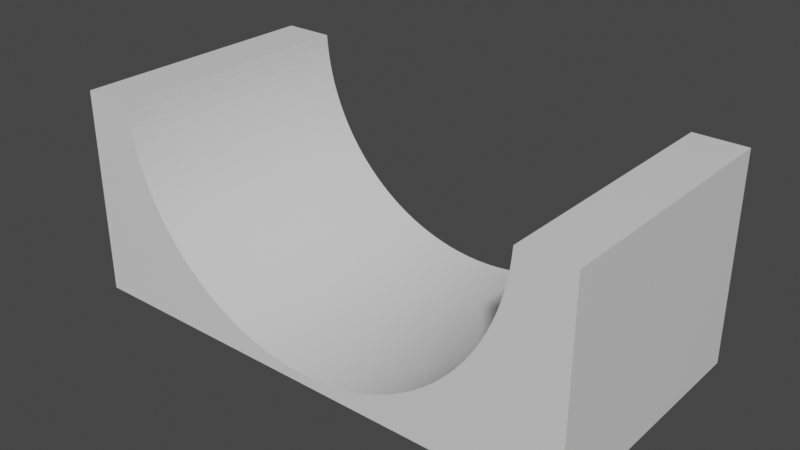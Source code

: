 # Source: HalfPipe0-Skater2.blend  (saved by Blender 2.80.75; exported with 4.5.12 LTS)
import bpy
from mathutils import Matrix  # noqa: F401  (used for matrix-valued properties, if any)

bpy.ops.wm.read_factory_settings(use_empty=True)
scene = bpy.context.scene
scene.name = 'Scene'

# ---- collections
col_collection = bpy.data.collections.new('Collection'); scene.collection.children.link(col_collection)

# ---- materials (node trees are filled in below, after node groups)
mat_material = bpy.data.materials.new('Material')
mat_material.alpha_threshold = 0.0
mat_material.use_transparent_shadow = False
mat_material.line_color = (0.0, 0.0, 0.0, 1.0)

# ---- material node trees
mat_material.use_nodes = True; mat_material.node_tree.nodes.clear()
_N = mat_material.node_tree.nodes; _L = mat_material.node_tree.links
n0 = _N.new('ShaderNodeOutputMaterial'); n0.name = 'Material Output'; n0.location = (300, 300)
n1 = _N.new('ShaderNodeBsdfPrincipled'); n1.name = 'Principled BSDF'; n1.location = (10, 300)
n1.distribution = 'GGX'
n1.subsurface_method = 'BURLEY'
n1.inputs[2].default_value = 0.4
n1.inputs[3].default_value = 1.45
n1.inputs[27].default_value = (0.0, 0.0, 0.0, 1.0)
n1.inputs[28].default_value = 1.0
_L.new(n1.outputs[0], n0.inputs[0])
n0.is_active_output = True

# ---- world
world_world = bpy.data.worlds.new('World'); scene.world = world_world
world_world.use_nodes = True; world_world.node_tree.nodes.clear()
_N = world_world.node_tree.nodes; _L = world_world.node_tree.links
n0 = _N.new('ShaderNodeOutputWorld'); n0.name = 'World Output'; n0.location = (300, 300)
n1 = _N.new('ShaderNodeBackground'); n1.name = 'Background'; n1.location = (10, 300)
n1.inputs[0].default_value = (0.05088, 0.05088, 0.05088, 1.0)
_L.new(n1.outputs[0], n0.inputs[0])
n0.is_active_output = True
world_world.color = (0.05088, 0.05088, 0.05088)
world_world.use_sun_shadow = False
world_world.sun_shadow_jitter_overblur = 0.0

# ---- meshes
me_cube = bpy.data.meshes.new('Cube')
me_cube.from_pydata([(1.0, 1.0, 1.0), (1.0, 1.0, -1.0), (1.0, -1.0, 1.0), (1.0, -1.0, -1.0), (-1.0, 1.0, 1.0), (-1.0, 1.0, -1.0), (-1.0, -1.0, 1.0), (-1.0, -1.0, -1.0), (-0.07841, -1.0, -0.8904), (-0.07841, 1.0, -0.8904), (0.2695, -1.0, -0.7831), (0.2695, 1.0, -0.7831), (-0.1944, -1.0, -0.8401), (-0.1944, 1.0, -0.8401), (0.07841, -1.0, -0.8904), (0.07841, 1.0, -0.8904), (0.1174, -1.0, -0.8784), (0.1174, 1.0, -0.8784), (-0.03926, -1.0, -0.8976), (-0.03926, 1.0, -0.8976), (-0.342, -1.0, -0.708), (-0.342, 1.0, -0.708), (0.342, -1.0, -0.708), (0.342, 1.0, -0.708), (0.3061, -1.0, -0.7478), (0.3061, 1.0, -0.7478), (-0.3061, -1.0, -0.7478), (-0.3061, 1.0, -0.7478), (0.1561, -1.0, -0.8616), (0.1561, 1.0, -0.8616), (-0.1174, -1.0, -0.8784), (-0.1174, 1.0, -0.8784), (-0.1561, -1.0, -0.8616), (-0.1561, 1.0, -0.8616), (0.1944, -1.0, -0.8401), (0.1944, 1.0, -0.8401), (-0.2322, -1.0, -0.8139), (-0.2322, 1.0, -0.8139), (-0.2695, -1.0, -0.7831), (-0.2695, 1.0, -0.7831), (0.03925, -1.0, -0.8976), (0.03925, 1.0, -0.8976), (-1.456e-06, -1.0, -0.9), (-1.456e-06, 1.0, -0.9), (0.2322, -1.0, -0.8139), (0.2322, 1.0, -0.8139), (-0.4113, -1.0, -0.6155), (-0.4113, 1.0, -0.6155), (0.4113, -1.0, -0.6155), (0.4113, 1.0, -0.6155), (0.3771, -1.0, -0.6638), (0.3771, 1.0, -0.6638), (-0.3771, -1.0, -0.6638), (-0.3771, 1.0, -0.6638), (0.5372, -1.0, -0.3819), (0.5372, 1.0, -0.3819), (0.5928, -1.0, -0.2431), (0.5928, 1.0, -0.2431), (-0.5075, -1.0, -0.446), (-0.5075, 1.0, -0.446), (0.5657, -1.0, -0.3142), (0.5657, 1.0, -0.3142), (0.5075, -1.0, -0.446), (0.5075, 1.0, -0.446), (-0.4445, -1.0, -0.5629), (-0.4445, 1.0, -0.5629), (0.4445, -1.0, -0.5629), (0.4445, 1.0, -0.5629), (-0.5657, -1.0, -0.3142), (-0.5657, 1.0, -0.3142), (0.4766, -1.0, -0.5064), (0.4766, 1.0, -0.5064), (-0.4766, -1.0, -0.5064), (-0.4766, 1.0, -0.5064), (-0.5372, -1.0, -0.3819), (-0.5372, 1.0, -0.3819), (0.6184, -1.0, -0.1688), (0.6184, 1.0, -0.1688), (-0.5928, -1.0, -0.2431), (-0.5928, 1.0, -0.2431), (-0.6184, -1.0, -0.1688), (-0.6184, 1.0, -0.1688), (0.6426, -1.0, -0.0914), (0.6426, 1.0, -0.0914), (-0.7391, -1.0, 0.3346), (-0.7391, 1.0, 0.3346), (0.7055, -1.0, 0.1572), (0.7055, 1.0, 0.1572), (0.6652, -1.0, -0.01115), (0.6652, 1.0, -0.01115), (-0.7055, -1.0, 0.1572), (-0.7055, 1.0, 0.1572), (0.7232, -1.0, 0.2449), (0.7232, 1.0, 0.2449), (0.7391, -1.0, 0.3346), (0.7391, 1.0, 0.3346), (-0.6652, -1.0, -0.01114), (-0.6652, 1.0, -0.01114), (0.6862, -1.0, 0.07179), (0.6862, 1.0, 0.07179), (-0.6862, -1.0, 0.07179), (-0.6862, 1.0, 0.07179), (-0.6426, -1.0, -0.0914), (-0.6426, 1.0, -0.0914), (-0.7532, -1.0, 0.4262), (-0.7532, 1.0, 0.4262), (0.7532, -1.0, 0.4262), (0.7532, 1.0, 0.4262), (-0.7232, -1.0, 0.2449), (-0.7232, 1.0, 0.2449), (0.7656, -1.0, 0.5194), (0.7656, 1.0, 0.5194), (-0.7913, -1.0, 0.8065), (-0.7913, 1.0, 0.8065), (0.7913, -1.0, 0.8065), (0.7913, 1.0, 0.8065), (-0.7961, -1.0, 0.904), (-0.7961, 1.0, 0.904), (-0.799, -1.0, 1.0), (-0.799, 1.0, 1.0), (0.7961, -1.0, 0.904), (0.7961, 1.0, 0.904), (0.776, -1.0, 0.614), (0.776, 1.0, 0.614), (0.7846, -1.0, 0.7098), (0.7846, 1.0, 0.7098), (-0.7656, -1.0, 0.5194), (-0.7656, 1.0, 0.5194), (-0.7846, -1.0, 0.7098), (-0.7846, 1.0, 0.7098), (-0.776, -1.0, 0.614), (-0.776, 1.0, 0.614), (0.799, -1.0, 1.0), (0.799, 1.0, 1.0)], [], [(0, 133, 132, 2), (3, 2, 132, 120, 114, 124, 122, 110, 106, 94, 92, 86, 98, 88, 82, 76, 56, 60, 54, 62, 70, 66, 48, 50, 22, 24, 10, 44, 34, 28, 16, 14, 40, 42, 18, 8, 30, 32, 12, 36, 38, 26, 20, 52, 46, 64, 72, 58, 74, 68, 78, 80, 102, 96, 100, 90, 108, 84, 104, 126, 130, 128, 112, 116, 118, 6, 7), (7, 6, 4, 5), (5, 1, 3, 7), (1, 0, 2, 3), (5, 4, 119, 117, 113, 129, 131, 127, 105, 85, 109, 91, 101, 97, 103, 81, 79, 69, 75, 59, 73, 65, 47, 53, 21, 27, 39, 37, 13, 33, 31, 9, 19, 43, 41, 15, 17, 29, 35, 45, 11, 25, 23, 51, 49, 67, 71, 63, 55, 61, 57, 77, 83, 89, 99, 87, 93, 95, 107, 111, 123, 125, 115, 121, 133, 0, 1), (87, 86, 92, 93), (116, 117, 119, 118), (11, 10, 24, 25), (77, 76, 82, 83), (61, 60, 56, 57), (51, 50, 48, 49), (15, 14, 16, 17), (53, 52, 20, 21), (31, 30, 8, 9), (107, 106, 110, 111), (71, 70, 62, 63), (97, 96, 102, 103), (21, 20, 26, 27), (59, 58, 72, 73), (49, 48, 66, 67), (27, 26, 38, 39), (83, 82, 88, 89), (111, 110, 122, 123), (47, 46, 52, 53), (125, 124, 114, 115), (131, 130, 126, 127), (33, 32, 30, 31), (67, 66, 70, 71), (101, 100, 96, 97), (81, 80, 78, 79), (41, 40, 14, 15), (39, 38, 36, 37), (113, 112, 128, 129), (105, 104, 84, 85), (91, 90, 100, 101), (129, 128, 130, 131), (69, 68, 74, 75), (79, 78, 68, 69), (115, 114, 120, 121), (89, 88, 98, 99), (19, 18, 42, 43), (95, 94, 106, 107), (13, 12, 32, 33), (35, 34, 44, 45), (73, 72, 64, 65), (37, 36, 12, 13), (23, 22, 50, 51), (118, 119, 4, 6), (109, 108, 90, 91), (63, 62, 54, 55), (103, 102, 80, 81), (25, 24, 22, 23), (55, 54, 60, 61), (123, 122, 124, 125), (65, 64, 46, 47), (45, 44, 10, 11), (43, 42, 40, 41), (99, 98, 86, 87), (117, 116, 112, 113), (9, 8, 18, 19), (75, 74, 58, 59), (29, 28, 34, 35), (17, 16, 28, 29), (57, 56, 76, 77), (127, 126, 104, 105), (93, 92, 94, 95), (85, 84, 108, 109), (121, 120, 132, 133)])
_uv = me_cube.uv_layers.new(name='UVMap')
_uv.uv.foreach_set('vector', [0.375, 0.0, 0.4001, 0.0, 0.4001, 0.25, 0.375, 0.25, 0.375, 0.25, 0.625, 0.25, 0.625, 0.2751, 0.613, 0.2755, 0.6008, 0.2761, 0.5887, 0.2769, 0.5768, 0.278, 0.5649, 0.2793, 0.5533, 0.2808, 0.5418, 0.2826, 0.5306, 0.2846, 0.5197, 0.2868, 0.509, 0.2892, 0.4986, 0.2919, 0.4886, 0.2947, 0.4789, 0.2977, 0.4696, 0.3009, 0.4607, 0.3043, 0.4523, 0.3078, 0.4442, 0.3116, 0.4367, 0.3154, 0.4296, 0.3194, 0.4231, 0.3236, 0.417, 0.3279, 0.4115, 0.3322, 0.4065, 0.3367, 0.4021, 0.3413, 0.3983, 0.346, 0.395, 0.3507, 0.3923, 0.3555, 0.3902, 0.3603, 0.3887, 0.3652, 0.3878, 0.3701, 0.3875, 0.375, 0.3878, 0.3799, 0.3887, 0.3848, 0.3902, 0.3897, 0.3923, 0.3945, 0.395, 0.3993, 0.3983, 0.404, 0.4021, 0.4087, 0.4065, 0.4133, 0.4115, 0.4178, 0.417, 0.4221, 0.4231, 0.4264, 0.4296, 0.4306, 0.4367, 0.4346, 0.4442, 0.4384, 0.4523, 0.4422, 0.4607, 0.4457, 0.4696, 0.4491, 0.4789, 0.4523, 0.4886, 0.4553, 0.4986, 0.4581, 0.509, 0.4608, 0.5197, 0.4632, 0.5306, 0.4654, 0.5418, 0.4674, 0.5533, 0.4692, 0.5649, 0.4707, 0.5768, 0.472, 0.5887, 0.4731, 0.6008, 0.4739, 0.613, 0.4745, 0.625, 0.4749, 0.625, 0.5, 0.375, 0.5, 0.375, 0.5, 0.625, 0.5, 0.625, 0.75, 0.375, 0.75, 0.375, 0.75, 0.625, 0.75, 0.625, 1.0, 0.375, 1.0, 0.125, 0.5, 0.375, 0.5, 0.375, 0.75, 0.125, 0.75, 0.625, 0.5, 0.875, 0.5, 0.875, 0.5251, 0.863, 0.5255, 0.8508, 0.5261, 0.8387, 0.5269, 0.8268, 0.528, 0.8149, 0.5293, 0.8033, 0.5308, 0.7918, 0.5326, 0.7806, 0.5346, 0.7697, 0.5368, 0.759, 0.5392, 0.7486, 0.5419, 0.7386, 0.5447, 0.7289, 0.5477, 0.7196, 0.5509, 0.7107, 0.5543, 0.7023, 0.5578, 0.6942, 0.5616, 0.6867, 0.5654, 0.6796, 0.5694, 0.6731, 0.5736, 0.667, 0.5779, 0.6615, 0.5822, 0.6565, 0.5867, 0.6521, 0.5913, 0.6483, 0.596, 0.645, 0.6007, 0.6423, 0.6055, 0.6402, 0.6103, 0.6387, 0.6152, 0.6378, 0.6201, 0.6375, 0.625, 0.6378, 0.6299, 0.6387, 0.6348, 0.6402, 0.6397, 0.6423, 0.6445, 0.645, 0.6493, 0.6483, 0.654, 0.6521, 0.6587, 0.6565, 0.6633, 0.6615, 0.6678, 0.667, 0.6721, 0.6731, 0.6764, 0.6796, 0.6806, 0.6867, 0.6846, 0.6942, 0.6884, 0.7023, 0.6922, 0.7107, 0.6957, 0.7196, 0.6991, 0.7289, 0.7023, 0.7386, 0.7053, 0.7486, 0.7081, 0.759, 0.7108, 0.7697, 0.7132, 0.7806, 0.7154, 0.7918, 0.7174, 0.8033, 0.7192, 0.8149, 0.7207, 0.8268, 0.722, 0.8387, 0.7231, 0.8508, 0.7239, 0.863, 0.7245, 0.875, 0.7249, 0.875, 0.75, 0.625, 0.75, 0.0, 0.0, 0.0, 0.0, 0.0, 0.0, 0.0, 0.0, 0.0, 0.0, 0.0, 0.0, 0.0, 0.0, 0.0, 0.0, 0.0, 0.0, 0.0, 0.0, 0.0, 0.0, 0.0, 0.0, 0.0, 0.0, 0.0, 0.0, 0.0, 0.0, 0.0, 0.0, 0.0, 0.0, 0.0, 0.0, 0.0, 0.0, 0.0, 0.0, 0.0, 0.0, 0.0, 0.0, 0.0, 0.0, 0.0, 0.0, 0.0, 0.0, 0.0, 0.0, 0.0, 0.0, 0.0, 0.0, 0.0, 0.0, 0.0, 0.0, 0.0, 0.0, 0.0, 0.0, 0.0, 0.0, 0.0, 0.0, 0.0, 0.0, 0.0, 0.0, 0.0, 0.0, 0.0, 0.0, 0.0, 0.0, 0.0, 0.0, 0.0, 0.0, 0.0, 0.0, 0.0, 0.0, 0.0, 0.0, 0.0, 0.0, 0.0, 0.0, 0.0, 0.0, 0.0, 0.0, 0.0, 0.0, 0.0, 0.0, 0.0, 0.0, 0.0, 0.0, 0.0, 0.0, 0.0, 0.0, 0.0, 0.0, 0.0, 0.0, 0.0, 0.0, 0.0, 0.0, 0.0, 0.0, 0.0, 0.0, 0.0, 0.0, 0.0, 0.0, 0.0, 0.0, 0.0, 0.0, 0.0, 0.0, 0.0, 0.0, 0.0, 0.0, 0.0, 0.0, 0.0, 0.0, 0.0, 0.0, 0.0, 0.0, 0.0, 0.0, 0.0, 0.0, 0.0, 0.0, 0.0, 0.0, 0.0, 0.0, 0.0, 0.0, 0.0, 0.0, 0.0, 0.0, 0.0, 0.0, 0.0, 0.0, 0.0, 0.0, 0.0, 0.0, 0.0, 0.0, 0.0, 0.0, 0.0, 0.0, 0.0, 0.0, 0.0, 0.0, 0.0, 0.0, 0.0, 0.0, 0.0, 0.0, 0.0, 0.0, 0.0, 0.0, 0.0, 0.0, 0.0, 0.0, 0.0, 0.0, 0.0, 0.0, 0.0, 0.0, 0.0, 0.0, 0.0, 0.0, 0.0, 0.0, 0.0, 0.0, 0.0, 0.0, 0.0, 0.0, 0.0, 0.0, 0.0, 0.0, 0.0, 0.0, 0.0, 0.0, 0.0, 0.0, 0.0, 0.0, 0.0, 0.0, 0.0, 0.0, 0.0, 0.0, 0.0, 0.0, 0.0, 0.0, 0.0, 0.0, 0.0, 0.0, 0.0, 0.0, 0.0, 0.0, 0.0, 0.0, 0.0, 0.0, 0.0, 0.0, 0.0, 0.0, 0.0, 0.0, 0.0, 0.0, 0.0, 0.0, 0.0, 0.0, 0.0, 0.0, 0.0, 0.0, 0.0, 0.0, 0.0, 0.0, 0.0, 0.0, 0.0, 0.0, 0.0, 0.0, 0.0, 0.0, 0.0, 0.0, 0.0, 0.0, 0.0, 0.0, 0.0, 0.0, 0.0, 0.0, 0.0, 0.0, 0.0, 0.0, 0.0, 0.0, 0.0, 0.0, 0.0, 0.0, 0.0, 0.0, 0.0, 0.0, 0.0, 0.0, 0.0, 0.0, 0.0, 0.0, 0.0, 0.0, 0.0, 0.0, 0.0, 0.0, 0.0, 0.0, 0.0, 0.0, 0.0, 0.0, 0.0, 0.0, 0.0, 0.0, 0.0, 0.0, 0.0, 0.0, 0.0, 0.0, 0.0, 0.0, 0.0, 0.0, 0.0, 0.0, 0.0, 0.0, 0.0, 0.0, 0.0, 0.0, 0.0, 0.0, 0.5999, 0.25, 0.5999, 0.0, 0.625, 0.0, 0.625, 0.25, 0.0, 0.0, 0.0, 0.0, 0.0, 0.0, 0.0, 0.0, 0.0, 0.0, 0.0, 0.0, 0.0, 0.0, 0.0, 0.0, 0.0, 0.0, 0.0, 0.0, 0.0, 0.0, 0.0, 0.0, 0.0, 0.0, 0.0, 0.0, 0.0, 0.0, 0.0, 0.0, 0.0, 0.0, 0.0, 0.0, 0.0, 0.0, 0.0, 0.0, 0.0, 0.0, 0.0, 0.0, 0.0, 0.0, 0.0, 0.0, 0.0, 0.0, 0.0, 0.0, 0.0, 0.0, 0.0, 0.0, 0.0, 0.0, 0.0, 0.0, 0.0, 0.0, 0.0, 0.0, 0.0, 0.0, 0.0, 0.0, 0.0, 0.0, 0.0, 0.0, 0.0, 0.0, 0.0, 0.0, 0.0, 0.0, 0.0, 0.0, 0.0, 0.0, 0.0, 0.0, 0.0, 0.0, 0.0, 0.0, 0.0, 0.0, 0.0, 0.0, 0.0, 0.0, 0.0, 0.0, 0.0, 0.0, 0.0, 0.0, 0.0, 0.0, 0.0, 0.0, 0.0, 0.0, 0.0, 0.0, 0.0, 0.0, 0.0, 0.0, 0.0, 0.0, 0.0, 0.0, 0.0, 0.0, 0.0, 0.0, 0.0, 0.0, 0.0, 0.0, 0.0, 0.0, 0.0, 0.0, 0.0, 0.0, 0.0, 0.0, 0.0, 0.0, 0.0, 0.0, 0.0, 0.0, 0.0, 0.0, 0.0, 0.0, 0.0, 0.0, 0.0, 0.0, 0.0, 0.0, 0.0, 0.0, 0.0, 0.0, 0.0, 0.0, 0.0, 0.0, 0.0, 0.0, 0.0, 0.0])
me_cube.materials.append(mat_material)
me_cube.use_remesh_preserve_volume = False
me_cube.use_remesh_preserve_attributes = False
me_cube.use_mirror_vertex_groups = False
me_cube.update()

# ---- objects
ob_cube = bpy.data.objects.new('Cube', me_cube)

# ---- transforms, parenting, visibility, modifiers, constraints
ob_cube.location = (0.0, 0.0, 0.0)
ob_cube.scale = (10.0, 5.0, 4.0)
ob_cube.lock_rotations_4d = False
ob_cube.empty_display_type = 'ARROWS'
ob_cube.lineart.crease_threshold = 0.0

# ---- collection membership
col_collection.objects.link(ob_cube)

# ---- scene / render settings (as saved in the file)
scene.frame_start = 1; scene.frame_end = 250; scene.frame_set(1)
scene.render.engine = 'BLENDER_EEVEE_NEXT'
scene.cycles.use_denoising = False
scene.cycles.samples = 128
scene.cycles.sampling_pattern = 'TABULATED_SOBOL'
scene.cycles.use_adaptive_sampling = False
scene.cycles.use_light_tree = False
scene.view_settings.view_transform = 'Filmic'
bpy.context.view_layer.update()

# ---- added for rendering (the .blend has no active camera and no usable light): camera, sun
cam_auto = bpy.data.cameras.new('AutoCamera')
cam_auto.lens = 50.0
cam_auto.sensor_width = 36.0
cam_auto.clip_end = 1000.0
ob_auto_camera = bpy.data.objects.new('AutoCamera', cam_auto)
scene.collection.objects.link(ob_auto_camera)
ob_auto_camera.location = (21.9729, -26.3674, 17.5783)
ob_auto_camera.rotation_euler = (1.09748, -7.21219e-08, 0.694738)
scene.camera = ob_auto_camera
light_auto_sun = bpy.data.lights.new('AutoSun', 'SUN')
light_auto_sun.energy = 3.0
light_auto_sun.angle = 0.0523599
ob_auto_sun = bpy.data.objects.new('AutoSun', light_auto_sun)
scene.collection.objects.link(ob_auto_sun)
ob_auto_sun.rotation_euler = (0.872665, 0.174533, 0.523599)
bpy.context.view_layer.update()
